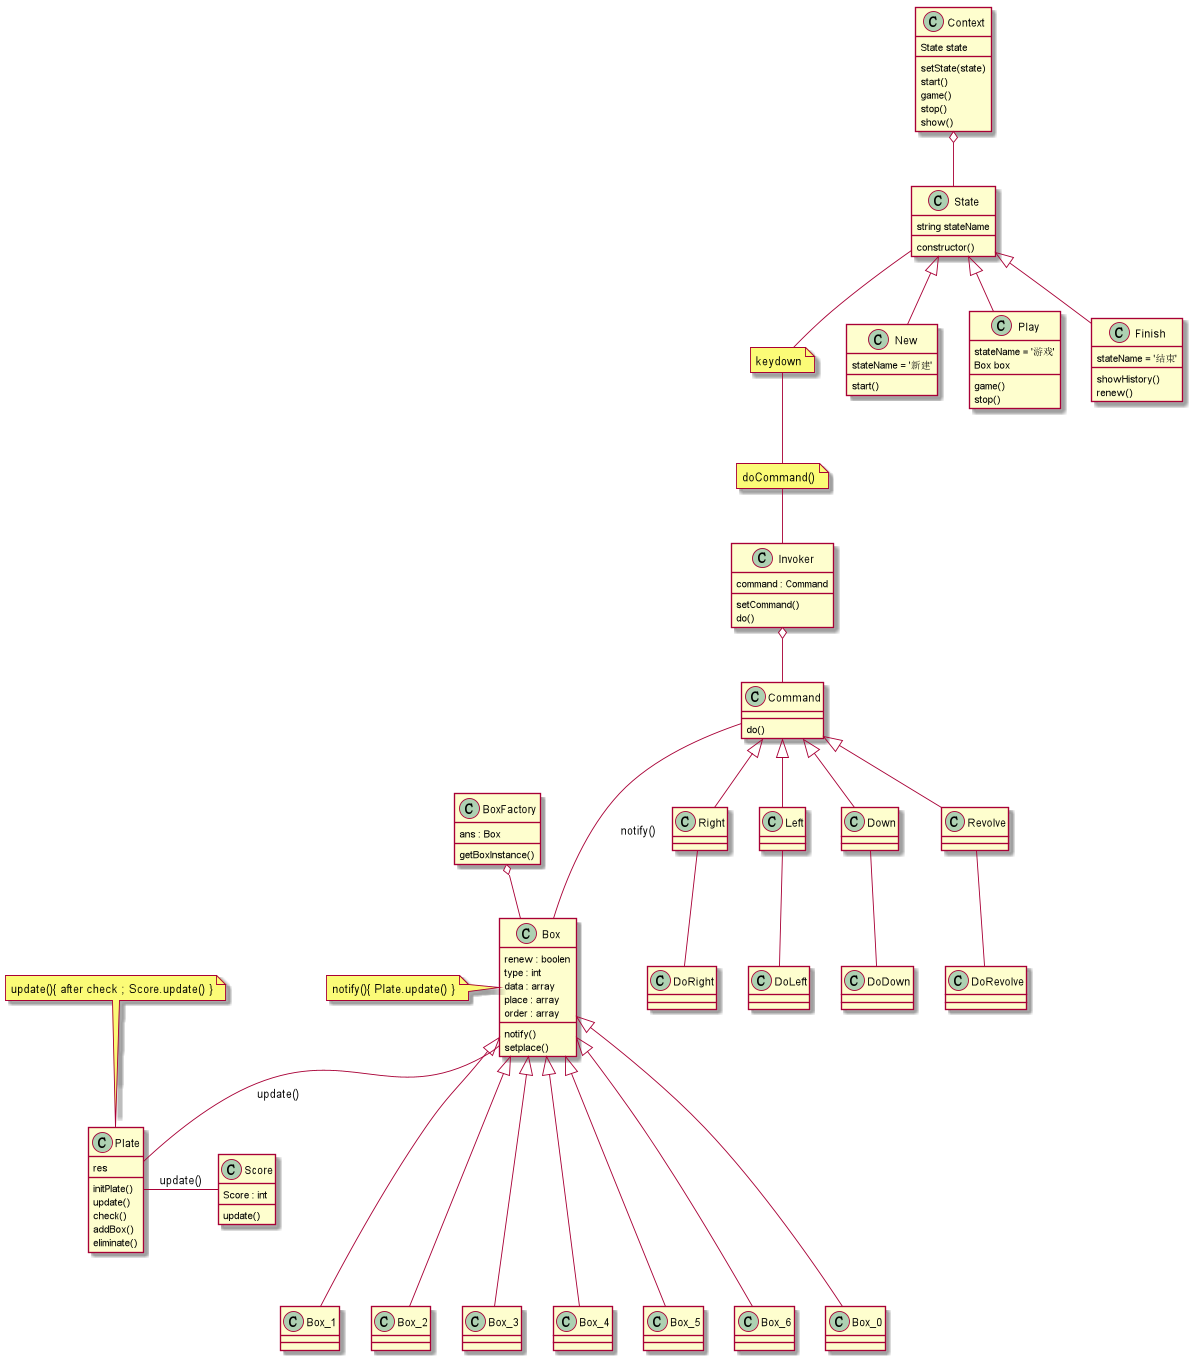

The diagram above was rendered by PlantUML. Its source (embedded in the PNG):
@startuml

class Box {
    renew : boolen
    type : int
    data : array
    place : array
    order : array
    notify()
    setplace()
}
note left : notify(){ Plate.update() }
Box <|--- Box_0
Box <|--- Box_1
Box <|--- Box_2
Box <|--- Box_3
Box <|--- Box_4
Box <|--- Box_5
Box <|--- Box_6
class Box_0
class Box_1
class Box_2
class Box_3
class Box_4
class Box_5
class Box_6

class BoxFactory{
  ans : Box
  getBoxInstance()
}

BoxFactory o-- Box
Box -- Plate : update()

class  Plate{
    res
    initPlate()
    update()
    check()
    addBox()
    eliminate()
}
note top : update(){ after check ; Score.update() }
Plate - Score : update()
class Score{
    Score : int
    update()
}

note "doCommand()" as n1
note "keydown" as n2
n1 -- Invoker
n2 -- n1


class Invoker{
    command : Command
    setCommand()
    do()
}

Invoker o-- Command
Command --- Box : notify()

class Command{
    do()
}
class Right
class Left
class Down
class Revolve

class DoRight
class DoRevolve
class DoDown
class DoLeft

Right -- DoRight
Left -- DoLeft
Down -- DoDown
Revolve -- DoRevolve

Command <|-- Right
Command <|-- Left
Command <|-- Down
Command <|-- Revolve

class State
class New
class Play
class Finish
class Context

State <|--  New
State <|-- Play
State <|-- Finish
Context o-- State

class Context {
    State state
    setState(state)
    start()
    game()
    stop()
    show()
}

class State {
string stateName
constructor()
}

class New {
    stateName = '新建'
    start()
}

class Play {
    stateName = '游戏'
    Box box
    game()
    stop()
}

class Finish {
    stateName = '结束'
    showHistory()
    renew()
}
State -- n2
@enduml